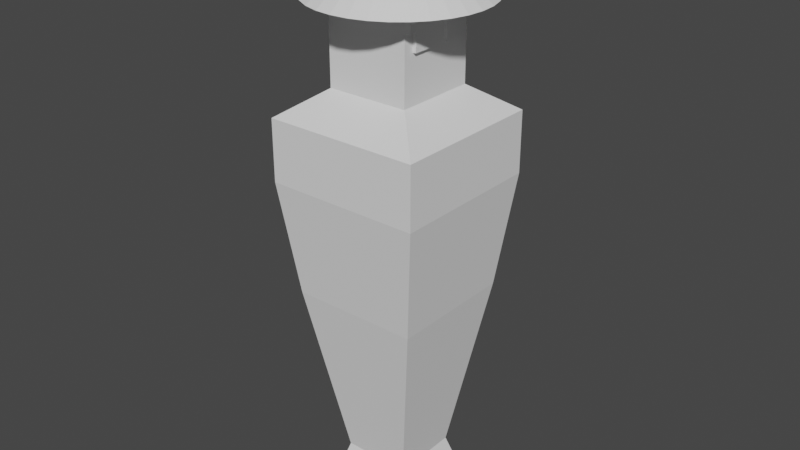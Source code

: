 # Source: npc.blend  (saved by Blender 3.6.13; exported with 4.5.12 LTS)
import bpy
from mathutils import Matrix  # noqa: F401  (used for matrix-valued properties, if any)

bpy.ops.wm.read_factory_settings(use_empty=True)
scene = bpy.context.scene
scene.name = 'Scene'

# ---- collections
col_collection = bpy.data.collections.new('Collection'); scene.collection.children.link(col_collection)

# ---- world
world_world = bpy.data.worlds.new('World'); scene.world = world_world
world_world.use_nodes = True; world_world.node_tree.nodes.clear()
_N = world_world.node_tree.nodes; _L = world_world.node_tree.links
n0 = _N.new('ShaderNodeOutputWorld'); n0.name = 'World Output'; n0.location = (300, 300)
n1 = _N.new('ShaderNodeBackground'); n1.name = 'Background'; n1.location = (10, 300)
n1.inputs[0].default_value = (0.05088, 0.05088, 0.05088, 1.0)
_L.new(n1.outputs[0], n0.inputs[0])
n0.is_active_output = True
world_world.color = (0.05088, 0.05088, 0.05088)
world_world.use_sun_shadow = False
world_world.sun_shadow_jitter_overblur = 0.0

# ---- meshes
me_cube_001 = bpy.data.meshes.new('Cube.001')
me_cube_001.from_pydata([(-0.725, -0.725, -1.0), (-0.725, 0.725, -1.0), (0.725, -0.725, -1.0), (0.725, 0.725, -1.0), (-1.0, -1.0, 2.475), (-1.0, 1.0, 2.475), (1.0, 1.0, 2.475), (1.0, -1.0, 2.475), (-1.216, -1.216, 4.26), (-1.216, 1.216, 4.26), (1.216, 1.216, 4.26), (1.216, -1.216, 4.26), (-0.6424, -0.6424, 5.619), (-0.6424, 0.6424, 5.619), (0.6424, 0.6424, 5.619), (0.6424, -0.6424, 5.619), (-1.216, -1.216, 5.216), (-1.216, 1.216, 5.216), (1.216, 1.216, 5.216), (1.216, -1.216, 5.216), (-0.6424, -0.6424, 6.905), (-0.6424, 0.6424, 6.905), (0.6424, -0.1606, 6.633), (0.6424, -0.4818, 6.342), (-0.5344, 0.5344, -0.3414), (-0.5344, -0.5344, -0.3414), (0.5344, 0.5344, -0.3414), (0.5344, -0.5344, -0.3414), (0.6424, 0.0, 6.633), (0.6424, -0.6424, 6.633), (0.6424, -0.6424, 6.905), (0.6424, 0.6424, 6.633), (0.6424, 0.0, 6.905), (0.6424, 0.6424, 6.905), (0.6424, 0.0, 5.619), (0.6424, -0.4818, 6.633), (0.6424, 0.1606, 6.633), (0.6424, 0.4818, 6.633), (0.6424, -0.1606, 6.342), (0.6424, 0.1606, 6.342), (0.6424, 0.4818, 6.342), (0.6424, -0.6424, 6.769), (0.6424, 0.6424, 6.769), (0.7424, -0.6424, 6.769), (0.7424, -0.6424, 6.633), (0.7424, 0.6424, 6.633), (0.7424, 0.6424, 6.769), (0.6924, 0.4818, 6.633), (0.6924, 0.1606, 6.633), (0.6924, -0.1606, 6.633), (0.6924, -0.4818, 6.633), (0.6924, -0.4818, 6.342), (0.6924, -0.1606, 6.342), (0.6924, 0.1606, 6.342), (0.6924, 0.4818, 6.342)], [], [(24, 5, 6, 26), (26, 6, 7, 27), (27, 7, 4, 25), (1, 3, 2, 0), (7, 6, 10, 11), (8, 11, 19, 16), (5, 4, 8, 9), (4, 7, 11, 8), (6, 5, 9, 10), (28, 36, 37, 31, 42, 33, 32), (10, 9, 17, 18), (11, 10, 18, 19), (9, 8, 16, 17), (12, 13, 17, 16), (13, 14, 18, 17), (14, 34, 15, 19, 18), (15, 12, 16, 19), (13, 12, 20, 21), (12, 15, 29, 41, 30, 20), (14, 13, 21, 33, 42, 31), (1, 0, 25, 24), (3, 1, 24, 26), (2, 3, 26, 27), (0, 2, 27, 25), (33, 21, 20, 30, 32), (34, 14, 31, 37, 36, 28), (15, 34, 28, 22, 35, 29), (29, 35, 22, 28, 32, 30, 41), (40, 54, 53, 39), (36, 37, 47, 48), (41, 43, 46, 42), (43, 44, 45, 46), (31, 45, 44, 29), (42, 46, 45, 31), (29, 44, 43, 41), (52, 49, 50, 51), (47, 48, 53, 54), (38, 22, 49, 52), (35, 23, 51, 50), (22, 35, 50, 49), (37, 47, 54, 40), (39, 53, 48, 36), (23, 38, 52, 51), (25, 4, 5, 24)])
_uv = me_cube_001.uv_layers.new(name='UVMap')
_uv.uv.foreach_set('vector', [0.4573, 0.25, 0.625, 0.25, 0.625, 0.5, 0.4573, 0.5, 0.4573, 0.5, 0.625, 0.5, 0.625, 0.75, 0.4573, 0.75, 0.4573, 0.75, 0.625, 0.75, 0.625, 1.0, 0.4573, 1.0, 0.1828, 0.5578, 0.3172, 0.5578, 0.3172, 0.6922, 0.1828, 0.6922, 0.625, 0.75, 0.625, 0.5, 0.625, 0.5, 0.625, 0.75, 0.625, 1.0, 0.625, 0.75, 0.625, 0.75, 0.625, 1.0, 0.625, 0.25, 0.625, 0.0, 0.625, 0.0, 0.625, 0.25, 0.625, 1.0, 0.625, 0.75, 0.625, 0.75, 0.625, 1.0, 0.625, 0.5, 0.625, 0.25, 0.625, 0.25, 0.625, 0.5, 0.6697, 0.625, 0.6697, 0.6049, 0.6697, 0.5648, 0.6697, 0.5447, 0.6697, 0.5447, 0.6697, 0.5447, 0.6697, 0.625, 0.625, 0.5, 0.625, 0.25, 0.625, 0.25, 0.625, 0.5, 0.625, 0.75, 0.625, 0.5, 0.625, 0.5, 0.625, 0.75, 0.625, 0.25, 0.625, 0.0, 0.625, 0.0, 0.625, 0.25, 0.8303, 0.7053, 0.8303, 0.5447, 0.875, 0.5, 0.875, 0.75, 0.8303, 0.5447, 0.6697, 0.5447, 0.625, 0.5, 0.875, 0.5, 0.6697, 0.5447, 0.6697, 0.625, 0.6697, 0.7053, 0.625, 0.75, 0.625, 0.5, 0.6697, 0.7053, 0.8303, 0.7053, 0.875, 0.75, 0.625, 0.75, 0.8303, 0.5447, 0.8303, 0.7053, 0.8303, 0.7053, 0.8303, 0.5447, 0.8303, 0.7053, 0.6697, 0.7053, 0.6697, 0.7053, 0.6697, 0.7053, 0.6697, 0.7053, 0.8303, 0.7053, 0.6697, 0.5447, 0.8303, 0.5447, 0.8303, 0.5447, 0.6697, 0.5447, 0.6697, 0.5447, 0.6697, 0.5447, 0.1828, 0.5578, 0.1828, 0.6922, 0.125, 0.75, 0.125, 0.5, 0.3172, 0.5578, 0.1828, 0.5578, 0.125, 0.5, 0.4573, 0.5, 0.3172, 0.6922, 0.3172, 0.5578, 0.4573, 0.5, 0.4573, 0.75, 0.1828, 0.6922, 0.3172, 0.6922, 0.4573, 0.75, 0.125, 0.75, 0.6697, 0.5447, 0.8303, 0.5447, 0.8303, 0.7053, 0.6697, 0.7053, 0.6697, 0.625, 0.6697, 0.625, 0.6697, 0.5447, 0.6697, 0.5447, 0.6697, 0.5648, 0.6697, 0.6049, 0.6697, 0.625, 0.6697, 0.7053, 0.6697, 0.625, 0.6697, 0.625, 0.6697, 0.6451, 0.6697, 0.6852, 0.6697, 0.7053, 0.6697, 0.7053, 0.6697, 0.6852, 0.6697, 0.6451, 0.6697, 0.625, 0.6697, 0.625, 0.6697, 0.7053, 0.6697, 0.7053, 0.0, 0.0, 0.0, 0.0, 0.0, 0.0, 0.0, 0.0, 0.6697, 0.6049, 0.6697, 0.5648, 0.6697, 0.5648, 0.6697, 0.6049, 0.0, 0.0, 0.0, 0.0, 0.0, 0.0, 0.0, 0.0, 0.0, 0.0, 0.0, 0.0, 0.0, 0.0, 0.0, 0.0, 0.0, 0.0, 0.0, 0.0, 0.0, 0.0, 0.0, 0.0, 0.6697, 0.5447, 0.6697, 0.5447, 0.6697, 0.5447, 0.6697, 0.5447, 0.6697, 0.7053, 0.6697, 0.7053, 0.6697, 0.7053, 0.6697, 0.7053, 0.0, 0.0, 0.0, 0.0, 0.0, 0.0, 0.0, 0.0, 0.0, 0.0, 0.0, 0.0, 0.0, 0.0, 0.0, 0.0, 0.0, 0.0, 0.0, 0.0, 0.0, 0.0, 0.0, 0.0, 0.0, 0.0, 0.0, 0.0, 0.0, 0.0, 0.0, 0.0, 0.6697, 0.6451, 0.6697, 0.6852, 0.6697, 0.6852, 0.6697, 0.6451, 0.0, 0.0, 0.0, 0.0, 0.0, 0.0, 0.0, 0.0, 0.0, 0.0, 0.0, 0.0, 0.0, 0.0, 0.0, 0.0, 0.0, 0.0, 0.0, 0.0, 0.0, 0.0, 0.0, 0.0, 0.4573, 0.0, 0.625, 0.0, 0.625, 0.25, 0.4573, 0.25])
me_cube_001.update()
me_cone = bpy.data.meshes.new('Cone')
me_cone.from_pydata([(0.03655, 0.07743, -0.7427), (0.2964, 0.05184, -0.7427), (0.5462, -0.02395, -0.7427), (0.7765, -0.147, -0.7427), (0.9783, -0.3127, -0.7427), (1.144, -0.5145, -0.7427), (1.267, -0.7448, -0.7427), (1.343, -0.9946, -0.7427), (1.368, -1.254, -0.7427), (1.343, -1.514, -0.7427), (1.267, -1.764, -0.7427), (1.144, -1.994, -0.7427), (0.9783, -2.196, -0.7427), (0.7765, -2.362, -0.7427), (0.5462, -2.485, -0.7427), (0.2964, -2.561, -0.7427), (0.03655, -2.586, -0.7427), (-0.2233, -2.561, -0.7427), (-0.4731, -2.485, -0.7427), (-0.7034, -2.362, -0.7427), (-0.9052, -2.196, -0.7427), (-1.071, -1.994, -0.7427), (-1.194, -1.764, -0.7427), (-1.27, -1.514, -0.7427), (-1.295, -1.254, -0.7427), (-1.27, -0.9946, -0.7427), (-1.194, -0.7448, -0.7427), (-1.071, -0.5145, -0.7427), (-0.9052, -0.3127, -0.7427), (-0.7034, -0.147, -0.7427), (-0.4731, -0.02395, -0.7427), (-0.2233, 0.05184, -0.7427), (0.03655, -1.254, 0.3981)], [], [(0, 32, 1), (1, 32, 2), (2, 32, 3), (3, 32, 4), (4, 32, 5), (5, 32, 6), (6, 32, 7), (7, 32, 8), (8, 32, 9), (9, 32, 10), (10, 32, 11), (11, 32, 12), (12, 32, 13), (13, 32, 14), (14, 32, 15), (15, 32, 16), (16, 32, 17), (17, 32, 18), (18, 32, 19), (19, 32, 20), (20, 32, 21), (21, 32, 22), (22, 32, 23), (23, 32, 24), (24, 32, 25), (25, 32, 26), (26, 32, 27), (27, 32, 28), (28, 32, 29), (29, 32, 30), (0, 1, 2, 3, 4, 5, 6, 7, 8, 9, 10, 11, 12, 13, 14, 15, 16, 17, 18, 19, 20, 21, 22, 23, 24, 25, 26, 27, 28, 29, 30, 31), (30, 32, 31), (31, 32, 0)])
_uv = me_cone.uv_layers.new(name='UVMap')
_uv.uv.foreach_set('vector', [0.25, 0.49, 0.25, 0.25, 0.2968, 0.4854, 0.2968, 0.4854, 0.25, 0.25, 0.3418, 0.4717, 0.3418, 0.4717, 0.25, 0.25, 0.3833, 0.4496, 0.3833, 0.4496, 0.25, 0.25, 0.4197, 0.4197, 0.4197, 0.4197, 0.25, 0.25, 0.4496, 0.3833, 0.4496, 0.3833, 0.25, 0.25, 0.4717, 0.3418, 0.4717, 0.3418, 0.25, 0.25, 0.4854, 0.2968, 0.4854, 0.2968, 0.25, 0.25, 0.49, 0.25, 0.49, 0.25, 0.25, 0.25, 0.4854, 0.2032, 0.4854, 0.2032, 0.25, 0.25, 0.4717, 0.1582, 0.4717, 0.1582, 0.25, 0.25, 0.4496, 0.1167, 0.4496, 0.1167, 0.25, 0.25, 0.4197, 0.08029, 0.4197, 0.08029, 0.25, 0.25, 0.3833, 0.05045, 0.3833, 0.05045, 0.25, 0.25, 0.3418, 0.02827, 0.3418, 0.02827, 0.25, 0.25, 0.2968, 0.01461, 0.2968, 0.01461, 0.25, 0.25, 0.25, 0.01, 0.25, 0.01, 0.25, 0.25, 0.2032, 0.01461, 0.2032, 0.01461, 0.25, 0.25, 0.1582, 0.02827, 0.1582, 0.02827, 0.25, 0.25, 0.1167, 0.05045, 0.1167, 0.05045, 0.25, 0.25, 0.08029, 0.08029, 0.08029, 0.08029, 0.25, 0.25, 0.05045, 0.1167, 0.05045, 0.1167, 0.25, 0.25, 0.02827, 0.1582, 0.02827, 0.1582, 0.25, 0.25, 0.01461, 0.2032, 0.01461, 0.2032, 0.25, 0.25, 0.01, 0.25, 0.01, 0.25, 0.25, 0.25, 0.01461, 0.2968, 0.01461, 0.2968, 0.25, 0.25, 0.02827, 0.3418, 0.02827, 0.3418, 0.25, 0.25, 0.05045, 0.3833, 0.05045, 0.3833, 0.25, 0.25, 0.08029, 0.4197, 0.08029, 0.4197, 0.25, 0.25, 0.1167, 0.4496, 0.1167, 0.4496, 0.25, 0.25, 0.1582, 0.4717, 0.75, 0.49, 0.7968, 0.4854, 0.8418, 0.4717, 0.8833, 0.4496, 0.9197, 0.4197, 0.9496, 0.3833, 0.9717, 0.3418, 0.9854, 0.2968, 0.99, 0.25, 0.9854, 0.2032, 0.9717, 0.1582, 0.9496, 0.1167, 0.9197, 0.08029, 0.8833, 0.05045, 0.8418, 0.02827, 0.7968, 0.01461, 0.75, 0.01, 0.7032, 0.01461, 0.6582, 0.02827, 0.6167, 0.05045, 0.5803, 0.08029, 0.5504, 0.1167, 0.5283, 0.1582, 0.5146, 0.2032, 0.51, 0.25, 0.5146, 0.2968, 0.5283, 0.3418, 0.5504, 0.3833, 0.5803, 0.4197, 0.6167, 0.4496, 0.6582, 0.4717, 0.7032, 0.4854, 0.1582, 0.4717, 0.25, 0.25, 0.2032, 0.4854, 0.2032, 0.4854, 0.25, 0.25, 0.25, 0.49])
me_cone.update()

# ---- objects
ob_cube = bpy.data.objects.new('Cube', me_cube_001)
ob_cone = bpy.data.objects.new('Cone', me_cone)

# ---- transforms, parenting, visibility, modifiers, constraints
ob_cube.location = (0.0, 0.0, 1.0)
ob_cone.location = (0.0, 1.25, 8.65)

# ---- collection membership
col_collection.objects.link(ob_cube)
col_collection.objects.link(ob_cone)

# ---- scene / render settings (as saved in the file)
scene.frame_start = 1; scene.frame_end = 250; scene.frame_set(1)
scene.render.engine = 'BLENDER_EEVEE_NEXT'
scene.cycles.sampling_pattern = 'TABULATED_SOBOL'
scene.view_settings.view_transform = 'Filmic'
bpy.context.view_layer.update()

# ---- added for rendering (the .blend has no active camera and no usable light): camera, sun
cam_auto = bpy.data.cameras.new('AutoCamera')
cam_auto.lens = 50.0
cam_auto.sensor_width = 36.0
cam_auto.clip_end = 1000.0
ob_auto_camera = bpy.data.objects.new('AutoCamera', cam_auto)
scene.collection.objects.link(ob_auto_camera)
ob_auto_camera.location = (9.1044, -10.8859, 11.7782)
ob_auto_camera.rotation_euler = (1.09748, -7.21219e-08, 0.694738)
scene.camera = ob_auto_camera
light_auto_sun = bpy.data.lights.new('AutoSun', 'SUN')
light_auto_sun.energy = 3.0
light_auto_sun.angle = 0.0523599
ob_auto_sun = bpy.data.objects.new('AutoSun', light_auto_sun)
scene.collection.objects.link(ob_auto_sun)
ob_auto_sun.rotation_euler = (0.872665, 0.174533, 0.523599)
bpy.context.view_layer.update()
